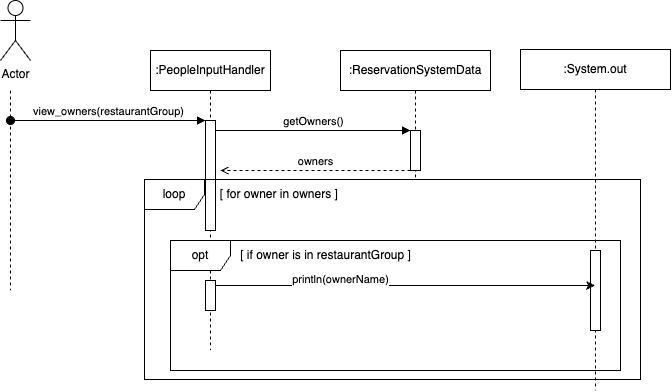

The diagram above was exported from draw.io. Its source (the exported page's mxGraphModel, read from the mxfile embedded in the PNG):
<mxGraphModel dx="1397" dy="1567" grid="1" gridSize="10" guides="1" tooltips="1" connect="1" arrows="1" fold="1" page="1" pageScale="1" pageWidth="850" pageHeight="1100" math="0" shadow="0">
  <root>
    <mxCell id="0" />
    <mxCell id="1" parent="0" />
    <mxCell id="aM9ryv3xv72pqoxQDRHE-1" value=":PeopleInputHandler" style="shape=umlLifeline;perimeter=lifelinePerimeter;whiteSpace=wrap;html=1;container=0;dropTarget=0;collapsible=0;recursiveResize=0;outlineConnect=0;portConstraint=eastwest;newEdgeStyle={&quot;edgeStyle&quot;:&quot;elbowEdgeStyle&quot;,&quot;elbow&quot;:&quot;vertical&quot;,&quot;curved&quot;:0,&quot;rounded&quot;:0};" parent="1" vertex="1">
      <mxGeometry x="30" y="40" width="120" height="300" as="geometry" />
    </mxCell>
    <mxCell id="aM9ryv3xv72pqoxQDRHE-2" value="" style="html=1;points=[];perimeter=orthogonalPerimeter;outlineConnect=0;targetShapes=umlLifeline;portConstraint=eastwest;newEdgeStyle={&quot;edgeStyle&quot;:&quot;elbowEdgeStyle&quot;,&quot;elbow&quot;:&quot;vertical&quot;,&quot;curved&quot;:0,&quot;rounded&quot;:0};" parent="aM9ryv3xv72pqoxQDRHE-1" vertex="1">
      <mxGeometry x="55" y="70" width="10" height="110" as="geometry" />
    </mxCell>
    <mxCell id="aM9ryv3xv72pqoxQDRHE-3" value="view_owners(restaurantGroup)" style="html=1;verticalAlign=bottom;startArrow=oval;endArrow=block;startSize=8;edgeStyle=elbowEdgeStyle;elbow=vertical;curved=0;rounded=0;" parent="aM9ryv3xv72pqoxQDRHE-1" target="aM9ryv3xv72pqoxQDRHE-2" edge="1">
      <mxGeometry relative="1" as="geometry">
        <mxPoint x="-140" y="70" as="sourcePoint" />
        <Array as="points">
          <mxPoint x="-30" y="70" />
        </Array>
      </mxGeometry>
    </mxCell>
    <mxCell id="aM9ryv3xv72pqoxQDRHE-5" value=":ReservationSystemData" style="shape=umlLifeline;perimeter=lifelinePerimeter;whiteSpace=wrap;html=1;container=0;dropTarget=0;collapsible=0;recursiveResize=0;outlineConnect=0;portConstraint=eastwest;newEdgeStyle={&quot;edgeStyle&quot;:&quot;elbowEdgeStyle&quot;,&quot;elbow&quot;:&quot;vertical&quot;,&quot;curved&quot;:0,&quot;rounded&quot;:0};" parent="1" vertex="1">
      <mxGeometry x="220" y="40" width="150" height="130" as="geometry" />
    </mxCell>
    <mxCell id="aM9ryv3xv72pqoxQDRHE-6" value="" style="html=1;points=[];perimeter=orthogonalPerimeter;outlineConnect=0;targetShapes=umlLifeline;portConstraint=eastwest;newEdgeStyle={&quot;edgeStyle&quot;:&quot;elbowEdgeStyle&quot;,&quot;elbow&quot;:&quot;vertical&quot;,&quot;curved&quot;:0,&quot;rounded&quot;:0};" parent="aM9ryv3xv72pqoxQDRHE-5" vertex="1">
      <mxGeometry x="70" y="80" width="10" height="40" as="geometry" />
    </mxCell>
    <mxCell id="aM9ryv3xv72pqoxQDRHE-7" value="getOwners()" style="html=1;verticalAlign=bottom;endArrow=block;edgeStyle=elbowEdgeStyle;elbow=vertical;curved=0;rounded=0;" parent="1" source="aM9ryv3xv72pqoxQDRHE-2" target="aM9ryv3xv72pqoxQDRHE-6" edge="1">
      <mxGeometry relative="1" as="geometry">
        <mxPoint x="195" y="130" as="sourcePoint" />
        <Array as="points">
          <mxPoint x="180" y="120" />
        </Array>
      </mxGeometry>
    </mxCell>
    <mxCell id="aM9ryv3xv72pqoxQDRHE-9" value="owners" style="html=1;verticalAlign=bottom;endArrow=open;edgeStyle=elbowEdgeStyle;elbow=vertical;curved=0;rounded=0;dashed=1;endFill=0;" parent="1" source="aM9ryv3xv72pqoxQDRHE-6" edge="1">
      <mxGeometry relative="1" as="geometry">
        <mxPoint x="175" y="160" as="sourcePoint" />
        <Array as="points">
          <mxPoint x="190" y="160" />
        </Array>
        <mxPoint x="100" y="160" as="targetPoint" />
      </mxGeometry>
    </mxCell>
    <mxCell id="Zg6SVfz91DkgZ4CheG-8-3" value="Actor" style="shape=umlActor;verticalLabelPosition=bottom;verticalAlign=top;html=1;outlineConnect=0;" vertex="1" parent="1">
      <mxGeometry x="-120" y="-10" width="30" height="60" as="geometry" />
    </mxCell>
    <mxCell id="Zg6SVfz91DkgZ4CheG-8-16" value="" style="endArrow=none;dashed=1;html=1;rounded=0;" edge="1" parent="1">
      <mxGeometry width="50" height="50" relative="1" as="geometry">
        <mxPoint x="-110" y="80" as="sourcePoint" />
        <mxPoint x="-110" y="280" as="targetPoint" />
      </mxGeometry>
    </mxCell>
    <mxCell id="Zg6SVfz91DkgZ4CheG-8-20" value="loop" style="shape=umlFrame;whiteSpace=wrap;html=1;pointerEvents=0;" vertex="1" parent="1">
      <mxGeometry x="24" y="169" width="496" height="200" as="geometry" />
    </mxCell>
    <mxCell id="Zg6SVfz91DkgZ4CheG-8-21" value="[ for owner in owners ]&amp;nbsp;" style="text;html=1;align=center;verticalAlign=middle;resizable=0;points=[];autosize=1;strokeColor=none;fillColor=none;" vertex="1" parent="1">
      <mxGeometry x="90" y="169" width="140" height="30" as="geometry" />
    </mxCell>
    <mxCell id="Zg6SVfz91DkgZ4CheG-8-22" value="opt" style="shape=umlFrame;whiteSpace=wrap;html=1;pointerEvents=0;" vertex="1" parent="1">
      <mxGeometry x="50" y="230" width="450" height="130" as="geometry" />
    </mxCell>
    <mxCell id="Zg6SVfz91DkgZ4CheG-8-23" value="[ if owner is in restaurantGroup ]" style="text;html=1;align=center;verticalAlign=middle;resizable=0;points=[];autosize=1;strokeColor=none;fillColor=none;" vertex="1" parent="1">
      <mxGeometry x="110" y="230" width="190" height="30" as="geometry" />
    </mxCell>
    <mxCell id="Zg6SVfz91DkgZ4CheG-8-25" value=":System.out" style="shape=umlLifeline;perimeter=lifelinePerimeter;whiteSpace=wrap;html=1;container=0;dropTarget=0;collapsible=0;recursiveResize=0;outlineConnect=0;portConstraint=eastwest;newEdgeStyle={&quot;edgeStyle&quot;:&quot;elbowEdgeStyle&quot;,&quot;elbow&quot;:&quot;vertical&quot;,&quot;curved&quot;:0,&quot;rounded&quot;:0};" vertex="1" parent="1">
      <mxGeometry x="400" y="39" width="150" height="341" as="geometry" />
    </mxCell>
    <mxCell id="Zg6SVfz91DkgZ4CheG-8-31" value="" style="html=1;points=[[0,0,0,0,5],[0,1,0,0,-5],[1,0,0,0,5],[1,1,0,0,-5]];perimeter=orthogonalPerimeter;outlineConnect=0;targetShapes=umlLifeline;portConstraint=eastwest;newEdgeStyle={&quot;curved&quot;:0,&quot;rounded&quot;:0};" vertex="1" parent="Zg6SVfz91DkgZ4CheG-8-25">
      <mxGeometry x="70" y="201" width="10" height="80" as="geometry" />
    </mxCell>
    <mxCell id="Zg6SVfz91DkgZ4CheG-8-27" value="" style="html=1;points=[[0,0,0,0,5],[0,1,0,0,-5],[1,0,0,0,5],[1,1,0,0,-5]];perimeter=orthogonalPerimeter;outlineConnect=0;targetShapes=umlLifeline;portConstraint=eastwest;newEdgeStyle={&quot;curved&quot;:0,&quot;rounded&quot;:0};" vertex="1" parent="1">
      <mxGeometry x="85" y="270" width="10" height="30" as="geometry" />
    </mxCell>
    <mxCell id="Zg6SVfz91DkgZ4CheG-8-28" value="" style="endArrow=classic;html=1;rounded=0;exitX=1;exitY=0;exitDx=0;exitDy=5;exitPerimeter=0;" edge="1" parent="1" source="Zg6SVfz91DkgZ4CheG-8-27" target="Zg6SVfz91DkgZ4CheG-8-25">
      <mxGeometry width="50" height="50" relative="1" as="geometry">
        <mxPoint x="280" y="290" as="sourcePoint" />
        <mxPoint x="330" y="240" as="targetPoint" />
      </mxGeometry>
    </mxCell>
    <mxCell id="Zg6SVfz91DkgZ4CheG-8-30" value="println(ownerName)" style="edgeLabel;html=1;align=center;verticalAlign=middle;resizable=0;points=[];" vertex="1" connectable="0" parent="Zg6SVfz91DkgZ4CheG-8-28">
      <mxGeometry x="-0.1818" y="2" relative="1" as="geometry">
        <mxPoint x="-30" y="-4" as="offset" />
      </mxGeometry>
    </mxCell>
  </root>
</mxGraphModel>